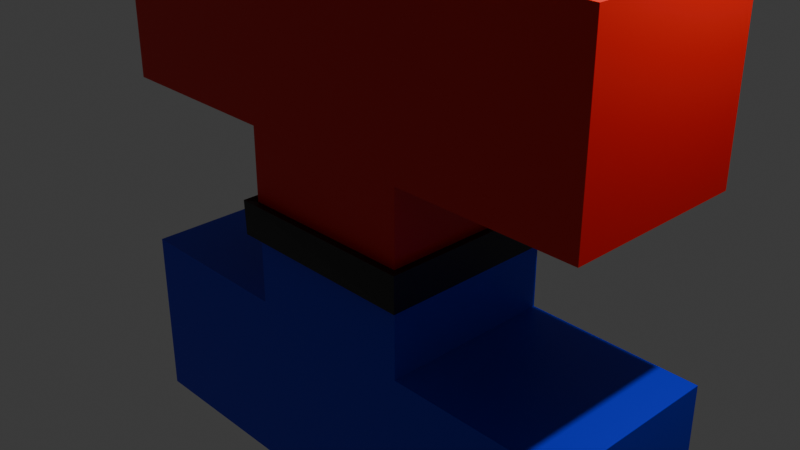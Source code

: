 # Source: character.blend  (saved by Blender 4.3.34; exported with 4.5.12 LTS)
import bpy
from mathutils import Matrix  # noqa: F401  (used for matrix-valued properties, if any)

bpy.ops.wm.read_factory_settings(use_empty=True)
scene = bpy.context.scene
scene.name = 'Scene'

# ---- collections
col_collection = bpy.data.collections.new('Collection'); scene.collection.children.link(col_collection)

# ---- materials (node trees are filled in below, after node groups)
mat_material = bpy.data.materials.new('Material')
mat_material.alpha_threshold = 0.0
mat_material.use_transparent_shadow = False
mat_material.roughness = 0.5
mat_material.line_color = (0.0, 0.0, 0.0, 1.0)
mat_belt = bpy.data.materials.new('belt')
mat_shirt = bpy.data.materials.new('shirt')
mat_trousers = bpy.data.materials.new('trousers')
mat_skin = bpy.data.materials.new('skin')
mat_face = bpy.data.materials.new('face')

# ---- material node trees
mat_material.use_nodes = True; mat_material.node_tree.nodes.clear()
_N = mat_material.node_tree.nodes; _L = mat_material.node_tree.links
n0 = _N.new('ShaderNodeOutputMaterial'); n0.name = 'Material Output'; n0.location = (300, 300)
n1 = _N.new('ShaderNodeBsdfPrincipled'); n1.name = 'Principled BSDF'; n1.location = (10, 300)
n1.inputs[3].default_value = 1.45
_L.new(n1.outputs[0], n0.inputs[0])
n0.is_active_output = True
mat_belt.use_nodes = True; mat_belt.node_tree.nodes.clear()
_N = mat_belt.node_tree.nodes; _L = mat_belt.node_tree.links
n0 = _N.new('ShaderNodeBsdfPrincipled'); n0.name = 'Principled BSDF'; n0.location = (10, 300)
n0.inputs[0].default_value = (0.01435, 0.01435, 0.01435, 1.0)
n1 = _N.new('ShaderNodeOutputMaterial'); n1.name = 'Material Output'; n1.location = (300, 300)
_L.new(n0.outputs[0], n1.inputs[0])
n1.is_active_output = True
mat_shirt.use_nodes = True; mat_shirt.node_tree.nodes.clear()
_N = mat_shirt.node_tree.nodes; _L = mat_shirt.node_tree.links
n0 = _N.new('ShaderNodeBsdfPrincipled'); n0.name = 'Principled BSDF'; n0.location = (10, 300)
n0.inputs[0].default_value = (0.8001, 0.003603, 0.0, 1.0)
n1 = _N.new('ShaderNodeOutputMaterial'); n1.name = 'Material Output'; n1.location = (300, 300)
_L.new(n0.outputs[0], n1.inputs[0])
n1.is_active_output = True
mat_trousers.use_nodes = True; mat_trousers.node_tree.nodes.clear()
_N = mat_trousers.node_tree.nodes; _L = mat_trousers.node_tree.links
n0 = _N.new('ShaderNodeBsdfPrincipled'); n0.name = 'Principled BSDF'; n0.location = (10, 300)
n0.inputs[0].default_value = (0.0, 0.009411, 0.8003, 1.0)
n1 = _N.new('ShaderNodeOutputMaterial'); n1.name = 'Material Output'; n1.location = (300, 300)
_L.new(n0.outputs[0], n1.inputs[0])
n1.is_active_output = True
mat_skin.use_nodes = True; mat_skin.node_tree.nodes.clear()
_N = mat_skin.node_tree.nodes; _L = mat_skin.node_tree.links
n0 = _N.new('ShaderNodeBsdfPrincipled'); n0.name = 'Principled BSDF'; n0.location = (10, 300)
n0.inputs[0].default_value = (0.7991, 0.6038, 0.01161, 1.0)
n1 = _N.new('ShaderNodeOutputMaterial'); n1.name = 'Material Output'; n1.location = (300, 300)
_L.new(n0.outputs[0], n1.inputs[0])
n1.is_active_output = True
mat_face.use_nodes = True; mat_face.node_tree.nodes.clear()
_N = mat_face.node_tree.nodes; _L = mat_face.node_tree.links
n0 = _N.new('ShaderNodeBsdfPrincipled'); n0.name = 'Principled BSDF'; n0.location = (10, 300)
n0.inputs[0].default_value = (0.7991, 0.6038, 0.01161, 1.0)
n1 = _N.new('ShaderNodeOutputMaterial'); n1.name = 'Material Output'; n1.location = (300, 300)
_L.new(n0.outputs[0], n1.inputs[0])
n1.is_active_output = True

# ---- world
world_world = bpy.data.worlds.new('World'); scene.world = world_world
world_world.use_nodes = True; world_world.node_tree.nodes.clear()
_N = world_world.node_tree.nodes; _L = world_world.node_tree.links
n0 = _N.new('ShaderNodeOutputWorld'); n0.name = 'World Output'; n0.location = (300, 300)
n1 = _N.new('ShaderNodeBackground'); n1.name = 'Background'; n1.location = (10, 300)
n1.inputs[0].default_value = (0.05088, 0.05088, 0.05088, 1.0)
_L.new(n1.outputs[0], n0.inputs[0])
n0.is_active_output = True
world_world.color = (0.05088, 0.05088, 0.05088)
world_world.use_sun_shadow = False
world_world.sun_shadow_jitter_overblur = 0.0

# ---- cameras
cam_camera = bpy.data.cameras.new('Camera')
cam_camera.clip_end = 100.0
cam_camera.ortho_scale = 7.314

# ---- lights
light_light = bpy.data.lights.new('Light', 'POINT')
light_light.transmission_factor = 0.0
light_light.use_soft_falloff = False
light_light.energy = 1000.0
light_light.shadow_soft_size = 0.1
light_light.shadow_maximum_resolution = 0.006
light_light.use_absolute_resolution = True

# ---- meshes
me_cube = bpy.data.meshes.new('Cube')
me_cube.from_pydata([(1.0, 1.0, 1.0), (1.0, 1.0, -1.0), (1.0, -1.0, 1.0), (1.0, -1.0, -1.0), (-0.9888, 0.9808, 0.9997), (-1.0, 1.0, -1.0), (-0.9888, -1.019, 0.9997), (-1.0, -1.0, -1.0), (1.0, -1.0, 3.0), (-0.9888, -1.019, 3.0), (1.0, 1.0, 3.0), (-0.9888, 0.9808, 3.0), (3.0, 1.0, 1.0), (3.0, -1.0, 1.0), (3.0, 1.0, 3.0), (3.0, -1.0, 3.0), (-2.989, -1.019, 0.9997), (-2.989, 0.9808, 0.9997), (-2.989, -1.019, 3.0), (-2.989, 0.9808, 3.0), (0.9997, -1.45, 5.0), (-0.9891, -1.469, 5.0), (0.9997, 1.0, 5.0), (-0.9891, 0.9808, 5.0), (-1.0, 1.0, -3.0), (-1.0, -1.0, -3.0), (1.0, 1.0, -3.0), (1.0, -1.0, -3.0), (-1.0, 1.0, -3.0), (-1.0, -1.0, -3.0), (1.0, 1.0, -3.0), (1.0, -1.0, -3.0), (-3.0, 1.0, -1.0), (-3.0, -1.0, -1.0), (-3.0, 1.0, -3.0), (-3.0, -1.0, -3.0), (3.0, -1.0, -1.0), (3.0, 1.0, -1.0), (3.0, -1.0, -3.0), (3.0, 1.0, -3.0), (-1.0, 1.0, -0.1808), (-1.0, -1.0, -0.1808), (1.0, 1.0, -0.1808), (1.0, 1.0, 0.1807), (-0.9888, -1.019, 0.1807), (1.0, -1.0, 0.1807), (1.0, -1.0, -0.1808), (-0.9888, 0.9808, 0.1807), (-1.103, 1.103, -0.1993), (-1.103, -1.102, -0.1993), (1.102, 1.103, -0.1993), (1.102, 1.103, 0.1992), (-1.09, -1.123, 0.1991), (1.102, -1.102, 0.1992), (1.102, -1.102, -0.1993), (-1.09, 1.082, 0.1991)], [], [(4, 6, 16, 17), (0, 2, 45, 43), (6, 4, 47, 44), (7, 5, 32, 33), (5, 7, 41, 40), (3, 1, 42, 46), (11, 9, 21, 23), (0, 4, 11, 10), (6, 2, 8, 9), (0, 10, 14, 12), (13, 12, 14, 15), (2, 0, 12, 13), (8, 2, 13, 15), (10, 8, 15, 14), (17, 16, 18, 19), (6, 9, 18, 16), (9, 11, 19, 18), (11, 4, 17, 19), (22, 23, 21, 20), (9, 8, 20, 21), (10, 11, 23, 22), (8, 10, 22, 20), (26, 27, 31, 30), (3, 27, 38, 36), (5, 1, 26, 24), (3, 7, 25, 27), (28, 30, 31, 29), (24, 26, 30, 28), (27, 25, 29, 31), (25, 24, 28, 29), (33, 32, 34, 35), (5, 24, 34, 32), (24, 25, 35, 34), (25, 7, 33, 35), (37, 36, 38, 39), (26, 1, 37, 39), (1, 3, 36, 37), (27, 26, 39, 38), (44, 47, 55, 52), (40, 41, 49, 48), (46, 42, 50, 54), (45, 44, 52, 53), (1, 5, 40, 42), (4, 0, 43, 47), (7, 3, 46, 41), (2, 6, 44, 45), (54, 53, 52, 49), (49, 52, 55, 48), (50, 51, 53, 54), (48, 55, 51, 50), (43, 45, 53, 51), (42, 40, 48, 50), (47, 43, 51, 55), (41, 46, 54, 49)])
me_cube.polygons.foreach_set('material_index', [2, 2, 2, 3, 3, 3, 4, 2, 2, 2, 2, 2, 2, 2, 2, 2, 2, 2, 4, 5, 4, 4, 3, 3, 3, 3, 3, 3, 3, 3, 3, 3, 3, 3, 3, 3, 3, 3, 1, 1, 1, 1, 3, 2, 3, 2, 1, 1, 1, 1, 1, 1, 1, 1])
_uv = me_cube.uv_layers.new(name='UVMap')
_uv.uv.foreach_set('vector', [0.625, 0.25, 0.625, 0.0, 0.625, 0.0, 0.625, 0.25, 0.625, 0.5, 0.625, 0.75, 0.625, 0.75, 0.625, 0.5, 0.625, 0.0, 0.625, 0.25, 0.625, 0.25, 0.625, 0.0, 0.375, 0.0, 0.375, 0.25, 0.375, 0.25, 0.375, 0.0, 0.375, 0.25, 0.375, 0.0, 0.375, 0.0, 0.375, 0.25, 0.375, 0.75, 0.375, 0.5, 0.375, 0.5, 0.375, 0.75, 0.875, 0.5, 0.875, 0.75, 0.875, 0.75, 0.875, 0.5, 0.625, 0.5, 0.625, 0.25, 0.625, 0.25, 0.625, 0.5, 0.625, 1.0, 0.625, 0.75, 0.625, 0.75, 0.625, 1.0, 0.625, 0.5, 0.625, 0.5, 0.625, 0.5, 0.625, 0.5, 0.625, 0.75, 0.625, 0.5, 0.625, 0.5, 0.625, 0.75, 0.625, 0.75, 0.625, 0.5, 0.625, 0.5, 0.625, 0.75, 0.625, 0.75, 0.625, 0.75, 0.625, 0.75, 0.625, 0.75, 0.625, 0.5, 0.625, 0.75, 0.625, 0.75, 0.625, 0.5, 0.625, 0.25, 0.625, 0.0, 0.625, 0.0, 0.625, 0.25, 0.625, 1.0, 0.625, 1.0, 0.625, 1.0, 0.625, 1.0, 0.875, 0.75, 0.875, 0.5, 0.875, 0.5, 0.875, 0.75, 0.625, 0.25, 0.625, 0.25, 0.625, 0.25, 0.625, 0.25, 0.625, 0.5, 0.875, 0.5, 0.875, 0.75, 0.625, 0.75, 9.839e-05, 0.002151, 0.9681, 9.84e-05, 0.9681, 0.9978, 9.849e-05, 0.9999, 0.625, 0.5, 0.625, 0.25, 0.625, 0.25, 0.625, 0.5, 0.625, 0.75, 0.625, 0.5, 0.625, 0.5, 0.625, 0.75, 0.375, 0.5, 0.375, 0.75, 0.375, 0.75, 0.375, 0.5, 0.375, 0.75, 0.375, 0.75, 0.375, 0.75, 0.375, 0.75, 0.375, 0.25, 0.375, 0.5, 0.375, 0.5, 0.375, 0.25, 0.375, 0.75, 0.375, 1.0, 0.375, 1.0, 0.375, 0.75, 0.125, 0.5, 0.375, 0.5, 0.375, 0.75, 0.125, 0.75, 0.375, 0.25, 0.375, 0.5, 0.375, 0.5, 0.375, 0.25, 0.375, 0.75, 0.375, 1.0, 0.375, 1.0, 0.375, 0.75, 0.375, 0.0, 0.375, 0.25, 0.375, 0.25, 0.375, 0.0, 0.375, 0.0, 0.375, 0.25, 0.375, 0.25, 0.375, 0.0, 0.375, 0.25, 0.375, 0.25, 0.375, 0.25, 0.375, 0.25, 0.375, 0.25, 0.375, 0.0, 0.375, 0.0, 0.375, 0.25, 0.375, 1.0, 0.375, 1.0, 0.375, 1.0, 0.375, 1.0, 0.375, 0.5, 0.375, 0.75, 0.375, 0.75, 0.375, 0.5, 0.375, 0.5, 0.375, 0.5, 0.375, 0.5, 0.375, 0.5, 0.375, 0.5, 0.375, 0.75, 0.375, 0.75, 0.375, 0.5, 0.375, 0.75, 0.375, 0.5, 0.375, 0.5, 0.375, 0.75, 0.625, 0.0, 0.625, 0.25, 0.625, 0.25, 0.625, 0.0, 0.375, 0.25, 0.375, 0.0, 0.375, 0.0, 0.375, 0.25, 0.375, 0.75, 0.375, 0.5, 0.375, 0.5, 0.375, 0.75, 0.625, 0.75, 0.625, 1.0, 0.625, 1.0, 0.625, 0.75, 0.375, 0.5, 0.375, 0.25, 0.375, 0.25, 0.375, 0.5, 0.625, 0.25, 0.625, 0.5, 0.625, 0.5, 0.625, 0.25, 0.375, 1.0, 0.375, 0.75, 0.375, 0.75, 0.375, 1.0, 0.625, 0.75, 0.625, 1.0, 0.625, 1.0, 0.625, 0.75, 0.375, 0.75, 0.625, 0.75, 0.625, 1.0, 0.375, 1.0, 0.375, 0.0, 0.625, 0.0, 0.625, 0.25, 0.375, 0.25, 0.375, 0.5, 0.625, 0.5, 0.625, 0.75, 0.375, 0.75, 0.375, 0.25, 0.625, 0.25, 0.625, 0.5, 0.375, 0.5, 0.625, 0.5, 0.625, 0.75, 0.625, 0.75, 0.625, 0.5, 0.375, 0.5, 0.375, 0.25, 0.375, 0.25, 0.375, 0.5, 0.625, 0.25, 0.625, 0.5, 0.625, 0.5, 0.625, 0.25, 0.375, 1.0, 0.375, 0.75, 0.375, 0.75, 0.375, 1.0])
me_cube.materials.append(mat_material)
me_cube.materials.append(mat_belt)
me_cube.materials.append(mat_shirt)
me_cube.materials.append(mat_trousers)
me_cube.materials.append(mat_skin)
me_cube.materials.append(mat_face)
me_cube.use_mirror_vertex_groups = False
me_cube.update()
arm_armature = bpy.data.armatures.new('Armature')  # bones are not reproduced

# ---- objects
ob_cube = bpy.data.objects.new('Cube', me_cube)
ob_light = bpy.data.objects.new('Light', light_light)
ob_camera = bpy.data.objects.new('Camera', cam_camera)
ob_armature = bpy.data.objects.new('Armature', arm_armature)

# ---- transforms, parenting, visibility, modifiers, constraints
ob_cube.parent = ob_armature
ob_cube.matrix_parent_inverse = Matrix(((1.0, -0.0, 0.0, 0.003233), (-0.0, 1.0, -0.0, 0.5115), (-0.0, -0.0, 1.0, 1.584), (-0.0, 0.0, -0.0, 1.0)))
ob_cube.location = (0.0, 0.0, 0.0)
ob_cube.lock_rotations_4d = False
ob_cube.empty_display_type = 'ARROWS'
ob_cube.lineart.crease_threshold = 0.0
_vg = ob_cube.vertex_groups.new(name='Root')
_vg = ob_cube.vertex_groups.new(name='Back')
for _i, _w in zip([0, 1, 2, 3, 4, 5, 6, 7, 8, 9, 10, 11, 16, 17, 19, 40, 41, 42, 43, 44, 45, 46, 47, 48, 49, 50, 51, 52, 53, 54, 55], [0.7678, 0.05411, 0.803, 0.04829, 0.7721, 0.05341, 0.7777, 0.04711, 0.05089, 0.0456, 0.0518, 0.05623, 0.1345, 0.1562, 0.001233, 0.05341, 0.04711, 0.05411, 0.7678, 0.7777, 0.803, 0.04829, 0.7721, 0.05341, 0.04711, 0.05411, 0.7678, 0.7777, 0.803, 0.04829, 0.7721]): _vg.add([_i], _w, 'REPLACE')
_vg = ob_cube.vertex_groups.new(name='Shoulder_R')
for _i, _w in zip([0, 2, 8, 9, 10, 11, 20, 22, 23, 43, 45, 51, 53], [0.05324, 0.04067, 0.7416, 0.03718, 0.7346, 0.0511, 0.1175, 0.125, 0.001086, 0.05324, 0.04067, 0.05324, 0.04067]): _vg.add([_i], _w, 'REPLACE')
_vg = ob_cube.vertex_groups.new(name='Arm_R')
_vg.add([12, 13, 14, 15], 1.0, 'REPLACE')
_vg = ob_cube.vertex_groups.new(name='Shoulder_L')
for _i, _w in zip([4, 6, 8, 9, 10, 11, 16, 17, 18, 19, 20, 21, 22, 23, 44, 47, 52, 55], [0.06237, 0.06287, 0.09368, 0.7974, 0.09351, 0.7618, 0.003477, 0.01246, 0.09582, 0.0973, 0.01531, 0.1175, 0.01914, 0.1162, 0.06287, 0.06237, 0.06287, 0.06237]): _vg.add([_i], _w, 'REPLACE')
_vg = ob_cube.vertex_groups.new(name='Arm_L')
for _i, _w in zip([4, 6, 9, 11, 16, 17, 18, 19, 44, 47, 52, 55], [0.0666, 0.06642, 0.05295, 0.06192, 0.8205, 0.7901, 0.8683, 0.8599, 0.06642, 0.0666, 0.06642, 0.0666]): _vg.add([_i], _w, 'REPLACE')
_vg = ob_cube.vertex_groups.new(name='Head')
for _i, _w in zip([8, 9, 10, 11, 20, 21, 22, 23], [0.09947, 0.05307, 0.1028, 0.0625, 0.837, 0.842, 0.826, 0.8383]): _vg.add([_i], _w, 'REPLACE')
_vg = ob_cube.vertex_groups.new(name='Thigh_L')
for _i, _w in zip([1, 3, 4, 5, 6, 7, 24, 25, 26, 27, 28, 29, 30, 31, 32, 33, 34, 35, 40, 41, 42, 44, 46, 47, 48, 49, 50, 52, 54, 55], [0.05891, 0.05176, 0.0652, 0.8102, 0.06375, 0.8261, 0.7741, 0.7515, 0.07831, 0.06456, 0.7629, 0.7749, 0.2371, 0.2251, 0.1218, 0.1102, 0.1773, 0.1466, 0.8102, 0.8261, 0.05891, 0.06375, 0.05176, 0.0652, 0.8102, 0.8261, 0.05891, 0.06375, 0.05176, 0.0652]): _vg.add([_i], _w, 'REPLACE')
_vg = ob_cube.vertex_groups.new(name='Shin_L')
for _i, _w in zip([5, 7, 24, 25, 32, 33, 34, 35, 40, 41, 48, 49], [0.06415, 0.05939, 0.1338, 0.1493, 0.8601, 0.8745, 0.8006, 0.8342, 0.06415, 0.05939, 0.06415, 0.05939]): _vg.add([_i], _w, 'REPLACE')
_vg = ob_cube.vertex_groups.new(name='Thigh_R')
for _i, _w in zip([0, 1, 2, 3, 5, 7, 26, 27, 36, 37, 38, 39, 40, 41, 42, 43, 45, 46, 48, 49, 50, 51, 53, 54], [0.1108, 0.7681, 0.09627, 0.7928, 0.05153, 0.04511, 0.1398, 0.1226, 0.08754, 0.09973, 0.03137, 0.03334, 0.05153, 0.04511, 0.7681, 0.1108, 0.09627, 0.7928, 0.05153, 0.04511, 0.7681, 0.1108, 0.09627, 0.7928]): _vg.add([_i], _w, 'REPLACE')
_vg = ob_cube.vertex_groups.new(name='Shin_R')
for _i, _w in zip([1, 3, 24, 25, 26, 27, 28, 29, 30, 31, 36, 37, 38, 39, 42, 46, 50, 54], [0.1075, 0.09728, 0.06188, 0.06934, 0.7574, 0.7919, 0.2371, 0.2251, 0.7629, 0.7749, 0.8987, 0.8826, 0.9399, 0.9375, 0.1075, 0.09728, 0.1075, 0.09728]): _vg.add([_i], _w, 'REPLACE')
_m = ob_cube.modifiers.new('Armature', 'ARMATURE')
_m.object = ob_armature
ob_light.location = (4.076, 1.005, 5.904)
ob_light.rotation_euler = (0.6503, 0.05522, 1.866)
ob_light.lock_rotations_4d = False
ob_light.empty_display_type = 'ARROWS'
ob_light.color = (0.0, 0.0, 0.0, 0.0)
ob_light.lineart.crease_threshold = 0.0
ob_camera.location = (7.359, -6.926, 4.958)
ob_camera.rotation_euler = (1.109, 0.0, 0.8149)
ob_camera.lock_rotations_4d = False
ob_camera.empty_display_type = 'ARROWS'
ob_camera.color = (0.0, 0.0, 0.0, 0.0)
ob_camera.display_type = 'WIRE'
ob_camera.lineart.crease_threshold = 0.0
ob_armature.location = (-0.003233, -0.5115, -1.584)

# ---- collection membership
col_collection.objects.link(ob_cube)
col_collection.objects.link(ob_light)
col_collection.objects.link(ob_camera)
col_collection.objects.link(ob_armature)

# ---- scene / render settings (as saved in the file)
scene.camera = ob_camera
scene.frame_start = 0; scene.frame_end = 15; scene.frame_set(15)
scene.render.engine = 'BLENDER_EEVEE_NEXT'
scene.cycles.sampling_pattern = 'TABULATED_SOBOL'
bpy.context.view_layer.update()
